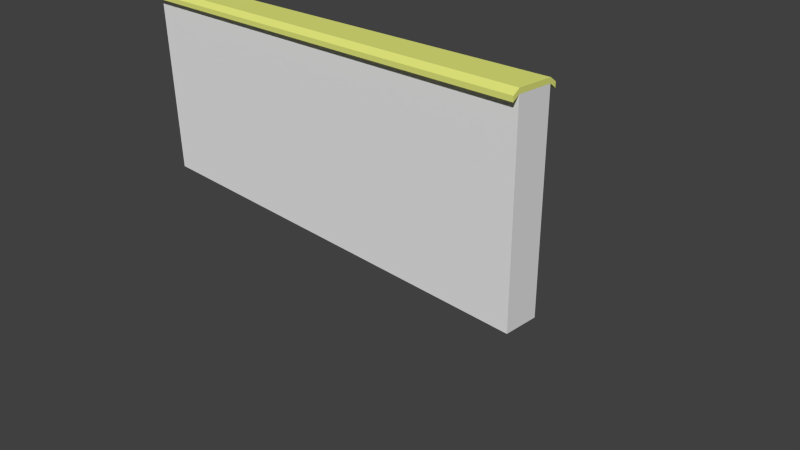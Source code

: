 # Source: Barreira.blend  (saved by Blender 2.76.0; exported with 4.5.12 LTS)
import bpy
from mathutils import Matrix  # noqa: F401  (used for matrix-valued properties, if any)

bpy.ops.wm.read_factory_settings(use_empty=True)
scene = bpy.context.scene
scene.name = 'Scene'

# ---- collections
col_collection_1 = bpy.data.collections.new('Collection 1'); scene.collection.children.link(col_collection_1)

# ---- materials (node trees are filled in below, after node groups)
mat_material_001 = bpy.data.materials.new('Material.001')
mat_material_001.alpha_threshold = 0.0
mat_material_001.use_transparent_shadow = False
mat_material_001.diffuse_color = (0.7626, 0.8, 0.2002, 1.0)
mat_material_001.roughness = 0.5
mat_material_002 = bpy.data.materials.new('Material.002')
mat_material_002.alpha_threshold = 0.0
mat_material_002.use_transparent_shadow = False
mat_material_002.roughness = 0.5

# ---- material node trees

# ---- world
world_world = bpy.data.worlds.new('World'); scene.world = world_world
world_world.color = (0.05088, 0.05088, 0.05088)
world_world.use_sun_shadow = False
world_world.sun_shadow_jitter_overblur = 0.0
world_world.cycles.sampling_method = 'MANUAL'
world_world.cycles.sample_map_resolution = 256

# ---- cameras
cam_camera = bpy.data.cameras.new('Camera')
cam_camera.clip_end = 100.0
cam_camera.lens = 35.0
cam_camera.sensor_width = 32.0
cam_camera.sensor_height = 18.0
cam_camera.ortho_scale = 7.314
cam_camera.dof.focus_distance = 0.0
cam_camera.dof.aperture_fstop = 128.0

# ---- meshes
me_cube = bpy.data.meshes.new('Cube')
me_cube.from_pydata([(1.0, 1.0, -1.0), (1.0, -1.0, -1.0), (-1.0, -1.0, -1.0), (-1.0, 1.0, -1.0), (1.0, 1.0, 1.0), (1.0, -1.0, 1.0), (-1.0, -1.0, 1.0), (-1.0, 1.0, 1.0), (1.0, 1.0, 1.048), (1.0, -1.0, 1.048), (-1.0, 1.0, 1.048), (-1.0, -1.0, 1.048), (1.0, 1.353, 0.9538), (-1.0, 1.353, 0.9538), (1.0, -1.353, 0.9538), (-1.0, -1.353, 0.9538), (1.0, 1.353, 1.002), (-1.0, 1.353, 1.002), (1.0, -1.353, 1.002), (-1.0, -1.353, 1.002)], [], [(0, 1, 2, 3), (5, 4, 8, 9), (0, 4, 5, 1), (1, 5, 6, 2), (2, 6, 7, 3), (4, 0, 3, 7), (8, 10, 11, 9), (5, 9, 18, 14), (8, 4, 12, 16), (7, 6, 11, 10), (12, 13, 17, 16), (15, 14, 18, 19), (10, 8, 16, 17), (4, 7, 13, 12), (7, 10, 17, 13), (9, 11, 19, 18), (6, 5, 14, 15), (11, 6, 15, 19)])
me_cube.polygons.foreach_set('material_index', [2, 1, 2, 2, 2, 2, 1, 1, 1, 1, 1, 1, 1, 1, 1, 1, 1, 1])
_uv = me_cube.uv_layers.new(name='UVMap')
_uv.uv.foreach_set('vector', [1.304, 0.1322, 1.31, 0.09042, -0.2832, 0.09481, -0.2799, 0.1322, 0.0, 0.0, 0.0, 0.0, 0.0, 0.0, 0.0, 0.0, 1.304, 0.1322, 1.304, 0.7793, 1.366, 0.781, 1.366, 0.1299, 1.366, 0.09042, 1.366, 0.781, -0.3358, 0.781, -0.3358, 0.09042, -0.3358, 0.1299, -0.3358, 0.781, -0.2799, 0.7793, -0.2799, 0.1322, 1.304, 0.7749, 1.304, 0.1322, -0.2799, 0.1322, -0.2799, 0.7749, 0.0, 0.0, 0.0, 0.0, 0.0, 0.0, 0.0, 0.0, 0.0, 0.0, 0.0, 0.0, 0.0, 0.0, 0.0, 0.0, 0.0, 0.0, 0.0, 0.0, 0.0, 0.0, 0.0, 0.0, 0.0, 0.0, 0.0, 0.0, 0.0, 0.0, 0.0, 0.0, 0.0, 0.0, 0.0, 0.0, 0.0, 0.0, 0.0, 0.0, 0.0, 0.0, 0.0, 0.0, 0.0, 0.0, 0.0, 0.0, 0.0, 0.0, 0.0, 0.0, 0.0, 0.0, 0.0, 0.0, 0.0, 0.0, 0.0, 0.0, 0.0, 0.0, 0.0, 0.0, 0.0, 0.0, 0.0, 0.0, 0.0, 0.0, 0.0, 0.0, 0.0, 0.0, 0.0, 0.0, 0.0, 0.0, 0.0, 0.0, 0.0, 0.0, 0.0, 0.0, 0.0, 0.0, 0.0, 0.0, 0.0, 0.0, 0.0, 0.0, 0.0, 0.0, 0.0, 0.0])
me_cube.materials.append(None)
me_cube.materials.append(mat_material_001)
me_cube.materials.append(mat_material_002)
me_cube.use_remesh_preserve_volume = False
me_cube.use_remesh_preserve_attributes = False
me_cube.use_mirror_vertex_groups = False
me_cube.update()

# ---- objects
ob_cube = bpy.data.objects.new('Cube', me_cube)
ob_camera = bpy.data.objects.new('Camera', cam_camera)

# ---- transforms, parenting, visibility, modifiers, constraints
ob_cube.location = (-0.8941, 0.0, 1.396)
ob_cube.scale = (3.33, 0.2375, 1.352)
ob_cube.lock_rotations_4d = False
ob_cube.empty_display_type = 'ARROWS'
ob_cube.lineart.crease_threshold = 0.0
ob_camera.location = (7.481, -6.508, 5.344)
ob_camera.rotation_euler = (1.109, 0.01082, 0.8149)
ob_camera.lock_rotations_4d = False
ob_camera.empty_display_type = 'ARROWS'
ob_camera.color = (0.0, 0.0, 0.0, 0.0)
ob_camera.display_type = 'WIRE'
ob_camera.lineart.crease_threshold = 0.0

# ---- collection membership
col_collection_1.objects.link(ob_cube)
col_collection_1.objects.link(ob_camera)

# ---- scene / render settings (as saved in the file)
scene.camera = ob_camera
scene.frame_start = 1; scene.frame_end = 250; scene.frame_set(1)
scene.render.engine = 'BLENDER_EEVEE_NEXT'
scene.render.resolution_percentage = 50
scene.render.dither_intensity = 0.0
scene.cycles.use_denoising = False
scene.cycles.samples = 10
scene.cycles.sampling_pattern = 'TABULATED_SOBOL'
scene.cycles.light_sampling_threshold = 0.0
scene.cycles.use_adaptive_sampling = False
scene.cycles.use_light_tree = False
scene.cycles.blur_glossy = 0.0
scene.cycles.pixel_filter_type = 'GAUSSIAN'
scene.cycles.sample_clamp_indirect = 0.0
scene.view_settings.view_transform = 'Standard'
bpy.context.view_layer.update()

# ---- added for rendering (the .blend has no usable light): sun
light_auto_sun = bpy.data.lights.new('AutoSun', 'SUN')
light_auto_sun.energy = 3.0
light_auto_sun.angle = 0.0523599
ob_auto_sun = bpy.data.objects.new('AutoSun', light_auto_sun)
scene.collection.objects.link(ob_auto_sun)
ob_auto_sun.rotation_euler = (0.872665, 0.174533, 0.523599)
bpy.context.view_layer.update()
